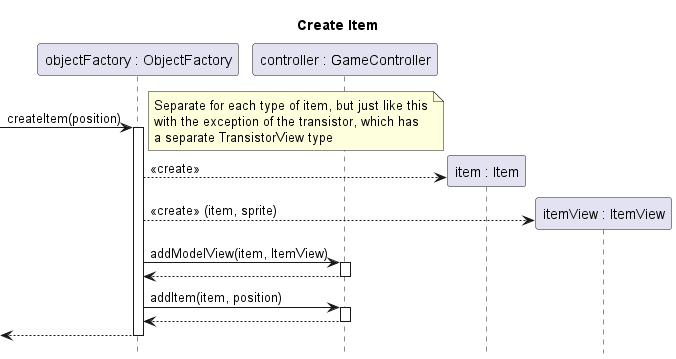

The diagram above was rendered by PlantUML. Its source (embedded in the PNG):
@startuml create-item

title Create Item
hide footbox
skinparam SequenceReferenceBackgroundColor white

participant "objectFactory : ObjectFactory" as objectFactory
participant "controller : GameController" as controller
participant "item : Item" as item
participant "itemView : ItemView" as itemView

[-> objectFactory ++: createItem(position)
note right: Separate for each type of item, but just like this\nwith the exception of the transistor, which has\na separate TransistorView type

	create item
	objectFactory --> item : <<create>>
	create itemView
	objectFactory --> itemView : <<create>> (item, sprite)

	objectFactory -> controller ++: addModelView(item, ItemView)
	return

	objectFactory -> controller ++: addItem(item, position)
	return
return
@enduml